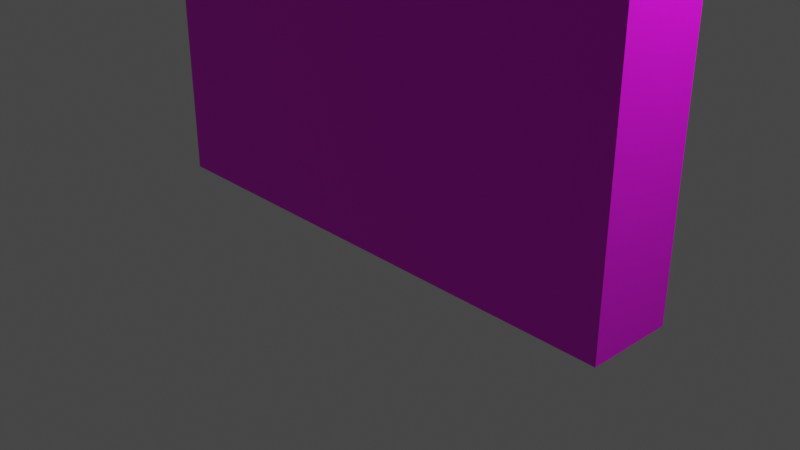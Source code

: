 # Source: door90.blend  (saved by Blender 2.82.7; exported with 4.5.12 LTS)
import bpy
from mathutils import Matrix  # noqa: F401  (used for matrix-valued properties, if any)

bpy.ops.wm.read_factory_settings(use_empty=True)
scene = bpy.context.scene
scene.name = 'Scene'

# ---- collections
col_collection = bpy.data.collections.new('Collection'); scene.collection.children.link(col_collection)

# ---- images (referenced by path relative to the original .blend; pixels are not part of the script)
import os
ASSET_DIR = os.environ.get("B2B_ASSET_DIR", "")  # directory of the original .blend (textures are referenced by path, not embedded)
HERE = os.path.dirname(os.path.abspath(__file__))  # packed textures are extracted next to this script under _unpacked/

def load_image(name, relpath, width, height, colorspace="sRGB"):
    """Load a texture the original file referenced (path relative to the .blend, or extracted next to this script)."""
    p = next((c for c in (os.path.join(HERE, relpath), os.path.join(ASSET_DIR, relpath)) if relpath and os.path.exists(c)), "")
    if p:
        img = bpy.data.images.load(p, check_existing=True)
        img.name = name
    else:  # same state as the original file: an image datablock whose file is absent (Cycles renders it pink)
        img = bpy.data.images.new(name, width, height)
        img.source = "FILE"
        img.filepath = "//" + (relpath or name)
    img.colorspace_settings.name = colorspace
    return img
img_default_obj_base_color = load_image('Default OBJ Base Color', 'MainTexture.png', 1024, 1024, 'sRGB')

# ---- materials (node trees are filled in below, after node groups)
mat_default_obj = bpy.data.materials.new('Default OBJ')
mat_default_obj.use_transparent_shadow = False

# ---- material node trees
mat_default_obj.use_nodes = True; mat_default_obj.node_tree.nodes.clear()
_N = mat_default_obj.node_tree.nodes; _L = mat_default_obj.node_tree.links
n0 = _N.new('ShaderNodeOutputMaterial'); n0.name = 'Material Output'; n0.location = (300, 300)
n1 = _N.new('ShaderNodeBsdfPrincipled'); n1.name = 'Principled BSDF'; n1.location = (10, 300)
n1.distribution = 'GGX'
n1.subsurface_method = 'BURLEY'
n1.inputs[3].default_value = 1.45
n1.inputs[27].default_value = (0.0, 0.0, 0.0, 1.0)
n1.inputs[28].default_value = 1.0
n2 = _N.new('ShaderNodeTexImage'); n2.name = 'Image Texture'; n2.location = (-280, 280)
n2.image = img_default_obj_base_color
_L.new(n1.outputs[0], n0.inputs[0])
_L.new(n2.outputs[0], n1.inputs[0])
n0.is_active_output = True

# ---- world
world_world = bpy.data.worlds.new('World'); scene.world = world_world
world_world.use_nodes = True; world_world.node_tree.nodes.clear()
_N = world_world.node_tree.nodes; _L = world_world.node_tree.links
n0 = _N.new('ShaderNodeOutputWorld'); n0.name = 'World Output'; n0.location = (300, 300)
n1 = _N.new('ShaderNodeBackground'); n1.name = 'Background'; n1.location = (10, 300)
n1.inputs[0].default_value = (0.05088, 0.05088, 0.05088, 1.0)
_L.new(n1.outputs[0], n0.inputs[0])
n0.is_active_output = True
world_world.color = (0.05088, 0.05088, 0.05088)
world_world.use_sun_shadow = False
world_world.sun_shadow_jitter_overblur = 0.0

# ---- cameras
cam_camera = bpy.data.cameras.new('Camera')
cam_camera.clip_end = 100.0
cam_camera.ortho_scale = 7.314

# ---- lights
light_light = bpy.data.lights.new('Light', 'POINT')
light_light.transmission_factor = 0.0
light_light.energy = 1000.0
light_light.shadow_soft_size = 0.1
light_light.shadow_maximum_resolution = 0.006
light_light.use_absolute_resolution = True

# ---- meshes
me_cube = bpy.data.meshes.new('Cube')
me_cube.from_pydata([(-0.4784, 6.815, -2.152), (-0.4784, 5.94, -2.869), (-0.4784, 5.94, -2.152), (0.4784, 6.815, -2.869), (0.4784, 5.94, -2.869), (0.4784, 6.815, 2.152), (0.4784, 5.94, 2.869), (0.4784, 5.94, 2.152), (-0.4784, 6.815, 2.869), (-0.4784, 5.94, 2.869), (0.4784, -0.1853, 2.152), (0.4784, -0.1853, 2.869), (-0.4784, -0.1853, 2.869), (-0.4784, 6.815, 2.152), (0.4784, 6.815, 2.869), (-0.4784, 3.315, -2.152), (-0.4784, 2.44, -2.869), (-0.4784, 2.44, -2.152), (-0.4784, 3.315, 0.7172), (-0.4784, 2.44, 0.0), (-0.4784, 2.44, 0.7172), (-0.4784, 6.815, 0.7172), (-0.4784, 5.94, 0.0), (-0.4784, 5.94, 0.7172), (-0.4784, 5.065, 0.7172), (-0.4784, 4.19, 0.0), (-0.4784, 4.19, 0.7172), (-0.4784, 5.065, 2.152), (-0.4784, 4.19, 1.434), (-0.4784, 4.19, 2.152), (-0.4784, 5.94, 1.434), (-0.4784, 5.94, 2.152), (-0.4784, 1.565, 0.7172), (-0.4784, 0.6897, 0.0), (-0.4784, 0.6897, 0.7172), (-0.4784, 1.565, 2.152), (-0.4784, 0.6897, 1.434), (-0.4784, 0.6897, 2.152), (-0.4784, 3.315, 2.152), (-0.4784, 2.44, 1.434), (-0.4784, 2.44, 2.152), (-0.4784, 1.565, -2.152), (-0.4784, 0.6897, -2.869), (-0.4784, 0.6897, -2.152), (-0.4784, 1.565, -0.7172), (-0.4784, 0.6897, -1.434), (-0.4784, 0.6897, -0.7172), (-0.4784, 3.315, -0.7172), (-0.4784, 2.44, -1.434), (-0.4784, 2.44, -0.7172), (-0.4784, 5.065, -2.152), (-0.4784, 4.19, -2.869), (-0.4784, 4.19, -2.152), (-0.4784, 5.065, -0.7172), (-0.4784, 4.19, -1.434), (-0.4784, 4.19, -0.7172), (-0.4784, 6.815, -0.7172), (-0.4784, 5.94, -1.434), (-0.4784, 5.94, -0.7172), (-0.4784, 5.065, -1.434), (-0.4784, 5.065, 0.0), (-0.4784, 6.815, 0.0), (-0.4784, 3.315, -1.434), (-0.4784, 3.315, 0.0), (-0.4784, 3.315, -2.869), (-0.4784, 1.565, -1.434), (-0.4784, 1.565, 0.0), (-0.4784, -0.1853, -1.434), (-0.4784, -0.1853, -0.7172), (-0.4784, -0.1853, 0.0), (-0.4784, -0.1853, -2.869), (-0.4784, -0.1853, -2.152), (-0.4784, 1.565, 1.434), (-0.4784, 2.44, 2.869), (-0.4784, 1.565, 2.869), (-0.4784, 3.315, 2.869), (-0.4784, -0.1853, 1.434), (-0.4784, -0.1853, 2.152), (-0.4784, 0.6897, 2.869), (-0.4784, -0.1853, 0.7172), (-0.4784, 5.065, 1.434), (-0.4784, 5.065, 2.869), (-0.4784, 3.315, 1.434), (-0.4784, 4.19, 2.869), (-0.4784, 6.815, 1.434), (-0.4784, 1.565, -2.869), (-0.4784, 5.065, -2.869), (-0.4784, 6.815, -1.434), (0.4784, 3.315, 2.152), (0.4784, 2.44, 2.869), (0.4784, 2.44, 2.152), (0.4784, 3.315, -0.7172), (0.4784, 2.44, 0.0), (0.4784, 2.44, -0.7172), (0.4784, 6.815, -0.7172), (0.4784, 5.94, 0.0), (0.4784, 5.94, -0.7172), (0.4784, 5.065, -0.7172), (0.4784, 4.19, 0.0), (0.4784, 4.19, -0.7172), (0.4784, 5.065, -2.152), (0.4784, 4.19, -1.434), (0.4784, 4.19, -2.152), (0.4784, 6.815, -2.152), (0.4784, 5.94, -1.434), (0.4784, 5.94, -2.152), (0.4784, 1.565, -0.7172), (0.4784, 0.6897, 0.0), (0.4784, 0.6897, -0.7172), (0.4784, 1.565, -2.152), (0.4784, 0.6897, -1.434), (0.4784, 0.6897, -2.152), (0.4784, 3.315, -2.152), (0.4784, 2.44, -1.434), (0.4784, 2.44, -2.152), (0.4784, 1.565, 2.152), (0.4784, 0.6897, 2.869), (0.4784, 0.6897, 2.152), (0.4784, 1.565, 0.7172), (0.4784, 0.6897, 1.434), (0.4784, 0.6897, 0.7172), (0.4784, 3.315, 0.7172), (0.4784, 2.44, 1.434), (0.4784, 2.44, 0.7172), (0.4784, 5.065, 2.152), (0.4784, 4.19, 2.869), (0.4784, 4.19, 2.152), (0.4784, 5.065, 0.7172), (0.4784, 4.19, 1.434), (0.4784, 4.19, 0.7172), (0.4784, 6.815, 0.7172), (0.4784, 5.94, 1.434), (0.4784, 5.94, 0.7172), (0.4784, 5.065, 1.434), (0.4784, 5.065, 0.0), (0.4784, 6.815, 0.0), (0.4784, 3.315, 1.434), (0.4784, 3.315, 0.0), (0.4784, 3.315, 2.869), (0.4784, 1.565, 1.434), (0.4784, 1.565, 0.0), (0.4784, -0.1853, 1.434), (0.4784, -0.1853, 0.7172), (0.4784, -0.1853, 0.0), (0.4784, 1.565, -1.434), (0.4784, 2.44, -2.869), (0.4784, 1.565, -2.869), (0.4784, 3.315, -2.869), (0.4784, -0.1853, -1.434), (0.4784, -0.1853, -2.152), (0.4784, 0.6897, -2.869), (0.4784, -0.1853, -2.869), (0.4784, -0.1853, -0.7172), (0.4784, 5.065, -1.434), (0.4784, 5.065, -2.869), (0.4784, 3.315, -1.434), (0.4784, 4.19, -2.869), (0.4784, 6.815, -1.434), (0.4784, 1.565, 2.869), (0.4784, 5.065, 2.869), (0.4784, 6.815, 1.434), (-0.4784, 6.815, -2.869)], [], [(0, 1, 2), (1, 3, 4), (5, 6, 7), (6, 8, 9), (10, 11, 12), (13, 8, 14), (15, 16, 17), (18, 19, 20), (21, 22, 23), (24, 25, 26), (27, 28, 29), (13, 30, 31), (32, 33, 34), (35, 36, 37), (38, 39, 40), (41, 42, 43), (44, 45, 46), (47, 48, 49), (50, 51, 52), (53, 54, 55), (56, 57, 58), (58, 59, 53), (22, 53, 60), (61, 58, 22), (55, 62, 47), (25, 47, 63), (60, 55, 25), (52, 64, 15), (54, 15, 62), (59, 52, 54), (49, 65, 44), (19, 44, 66), (63, 49, 19), (46, 67, 68), (33, 68, 69), (66, 46, 33), (43, 70, 71), (45, 71, 67), (65, 43, 45), (40, 72, 35), (73, 35, 74), (75, 40, 73), (37, 76, 77), (78, 77, 12), (74, 37, 78), (34, 69, 79), (36, 79, 76), (72, 34, 36), (31, 80, 27), (9, 27, 81), (8, 31, 9), (29, 82, 38), (83, 38, 75), (81, 29, 83), (26, 63, 18), (28, 18, 82), (80, 26, 28), (23, 60, 24), (30, 24, 80), (84, 23, 30), (20, 66, 32), (39, 32, 72), (82, 20, 39), (17, 85, 41), (48, 41, 65), (62, 17, 48), (2, 86, 50), (57, 50, 59), (87, 2, 57), (88, 89, 90), (91, 92, 93), (94, 95, 96), (97, 98, 99), (100, 101, 102), (103, 104, 105), (106, 107, 108), (109, 110, 111), (112, 113, 114), (115, 116, 117), (118, 119, 120), (121, 122, 123), (124, 125, 126), (127, 128, 129), (130, 131, 132), (132, 133, 127), (95, 127, 134), (135, 132, 95), (129, 136, 121), (98, 121, 137), (134, 129, 98), (126, 138, 88), (128, 88, 136), (133, 126, 128), (123, 139, 118), (92, 118, 140), (137, 123, 92), (120, 141, 142), (107, 142, 143), (140, 120, 107), (117, 11, 10), (119, 10, 141), (139, 117, 119), (114, 144, 109), (145, 109, 146), (147, 114, 145), (111, 148, 149), (150, 149, 151), (146, 111, 150), (108, 143, 152), (110, 152, 148), (144, 108, 110), (105, 153, 100), (4, 100, 154), (3, 105, 4), (102, 155, 112), (156, 112, 147), (154, 102, 156), (99, 137, 91), (101, 91, 155), (153, 99, 101), (96, 134, 97), (104, 97, 153), (157, 96, 104), (93, 140, 106), (113, 106, 144), (155, 93, 113), (90, 158, 115), (122, 115, 139), (136, 90, 122), (7, 159, 124), (131, 124, 133), (160, 7, 131), (0, 161, 1), (151, 70, 42), (85, 16, 146), (16, 64, 145), (85, 146, 150), (151, 42, 150), (42, 85, 150), (145, 146, 16), (64, 51, 147), (51, 86, 156), (64, 147, 145), (156, 147, 51), (86, 1, 4), (1, 161, 3), (4, 154, 86), (154, 156, 86), (5, 14, 6), (12, 11, 116), (158, 89, 74), (89, 138, 73), (158, 74, 78), (12, 116, 78), (116, 158, 78), (73, 74, 89), (138, 125, 75), (125, 159, 83), (138, 75, 73), (83, 75, 125), (159, 6, 9), (6, 14, 8), (9, 81, 159), (81, 83, 159), (71, 70, 151), (149, 148, 67), (148, 152, 67), (71, 151, 149), (69, 68, 152), (68, 67, 152), (67, 71, 149), (152, 143, 69), (143, 142, 69), (76, 79, 142), (79, 69, 142), (142, 141, 76), (141, 10, 76), (12, 77, 10), (77, 76, 10), (103, 3, 161), (0, 87, 157), (87, 56, 157), (103, 161, 0), (135, 94, 56), (94, 157, 56), (157, 103, 0), (56, 61, 135), (61, 21, 135), (160, 130, 21), (130, 135, 21), (21, 84, 160), (84, 13, 160), (14, 5, 13), (5, 160, 13), (15, 64, 16), (18, 63, 19), (21, 61, 22), (24, 60, 25), (27, 80, 28), (13, 84, 30), (32, 66, 33), (35, 72, 36), (38, 82, 39), (41, 85, 42), (44, 65, 45), (47, 62, 48), (50, 86, 51), (53, 59, 54), (56, 87, 57), (58, 57, 59), (22, 58, 53), (61, 56, 58), (55, 54, 62), (25, 55, 47), (60, 53, 55), (52, 51, 64), (54, 52, 15), (59, 50, 52), (49, 48, 65), (19, 49, 44), (63, 47, 49), (46, 45, 67), (33, 46, 68), (66, 44, 46), (43, 42, 70), (45, 43, 71), (65, 41, 43), (40, 39, 72), (73, 40, 35), (75, 38, 40), (37, 36, 76), (78, 37, 77), (74, 35, 37), (34, 33, 69), (36, 34, 79), (72, 32, 34), (31, 30, 80), (9, 31, 27), (8, 13, 31), (29, 28, 82), (83, 29, 38), (81, 27, 29), (26, 25, 63), (28, 26, 18), (80, 24, 26), (23, 22, 60), (30, 23, 24), (84, 21, 23), (20, 19, 66), (39, 20, 32), (82, 18, 20), (17, 16, 85), (48, 17, 41), (62, 15, 17), (2, 1, 86), (57, 2, 50), (87, 0, 2), (88, 138, 89), (91, 137, 92), (94, 135, 95), (97, 134, 98), (100, 153, 101), (103, 157, 104), (106, 140, 107), (109, 144, 110), (112, 155, 113), (115, 158, 116), (118, 139, 119), (121, 136, 122), (124, 159, 125), (127, 133, 128), (130, 160, 131), (132, 131, 133), (95, 132, 127), (135, 130, 132), (129, 128, 136), (98, 129, 121), (134, 127, 129), (126, 125, 138), (128, 126, 88), (133, 124, 126), (123, 122, 139), (92, 123, 118), (137, 121, 123), (120, 119, 141), (107, 120, 142), (140, 118, 120), (117, 116, 11), (119, 117, 10), (139, 115, 117), (114, 113, 144), (145, 114, 109), (147, 112, 114), (111, 110, 148), (150, 111, 149), (146, 109, 111), (108, 107, 143), (110, 108, 152), (144, 106, 108), (105, 104, 153), (4, 105, 100), (3, 103, 105), (102, 101, 155), (156, 102, 112), (154, 100, 102), (99, 98, 137), (101, 99, 91), (153, 97, 99), (96, 95, 134), (104, 96, 97), (157, 94, 96), (93, 92, 140), (113, 93, 106), (155, 91, 93), (90, 89, 158), (122, 90, 115), (136, 88, 90), (7, 6, 159), (131, 7, 124), (160, 5, 7)])
me_cube.polygons.foreach_set('use_smooth', [True] * 320)
_k = set([(0, 87), (0, 161), (1, 86), (1, 161), (3, 4), (3, 103), (3, 161), (4, 154), (5, 14), (5, 160), (6, 14), (6, 159), (8, 9), (8, 13), (8, 14), (9, 81), (10, 11), (10, 141), (11, 12), (11, 116), (12, 77), (12, 78), (13, 84), (16, 64), (16, 85), (21, 61), (21, 84), (42, 70), (42, 85), (51, 64), (51, 86), (56, 61), (56, 87), (67, 68), (67, 71), (68, 69), (69, 79), (70, 71), (70, 151), (73, 74), (73, 75), (74, 78), (75, 83), (76, 77), (76, 79), (81, 83), (89, 138), (89, 158), (94, 135), (94, 157), (103, 157), (116, 158), (125, 138), (125, 159), (130, 135), (130, 160), (141, 142), (142, 143), (143, 152), (145, 146), (145, 147), (146, 150), (147, 156), (148, 149), (148, 152), (149, 151), (150, 151), (154, 156)])
me_cube.attributes.new('sharp_edge', 'BOOLEAN', 'EDGE').data.foreach_set('value', [ (min(e.vertices), max(e.vertices)) in _k for e in me_cube.edges])
_uv = me_cube.uv_layers.new(name='UVMap')
_uv.uv.foreach_set('vector', [0.6375, 0.5655, 0.6063, 0.5968, 0.6063, 0.5655, 0.5938, 0.25, 0.625, 0.5, 0.5938, 0.5, 0.6522, 0.5663, 0.6209, 0.5975, 0.6209, 0.5663, 0.6397, 0.3385, 0.671, 0.5885, 0.6397, 0.5885, 0.375, 0.7188, 0.375, 0.75, 0.125, 0.75, 0.6933, 0.5767, 0.6933, 0.6079, 0.4433, 0.6079, 0.5125, 0.5655, 0.4813, 0.5968, 0.4813, 0.5655, 0.7082, 0.08505, 0.6944, 0.09891, 0.6944, 0.08505, 0.6375, 0.4405, 0.6063, 0.4718, 0.6063, 0.4405, 0.575, 0.4405, 0.5438, 0.4718, 0.5438, 0.4405, 0.575, 0.378, 0.5438, 0.4093, 0.5438, 0.378, 0.6375, 0.378, 0.6063, 0.4093, 0.6063, 0.378, 0.45, 0.4405, 0.4188, 0.4718, 0.4188, 0.4405, 0.45, 0.378, 0.4188, 0.4093, 0.4188, 0.378, 0.7082, 0.05734, 0.6944, 0.0712, 0.6944, 0.05734, 0.45, 0.5655, 0.4188, 0.5968, 0.4188, 0.5655, 0.45, 0.503, 0.4188, 0.5343, 0.4188, 0.503, 0.5125, 0.503, 0.4813, 0.5343, 0.4813, 0.503, 0.575, 0.5655, 0.5438, 0.5968, 0.5438, 0.5655, 0.575, 0.503, 0.5438, 0.5343, 0.5438, 0.503, 0.6375, 0.503, 0.6063, 0.5343, 0.6063, 0.503, 0.6063, 0.503, 0.575, 0.5343, 0.575, 0.503, 0.6063, 0.4718, 0.575, 0.503, 0.575, 0.4718, 0.6375, 0.4718, 0.6063, 0.503, 0.6063, 0.4718, 0.5438, 0.503, 0.5125, 0.5343, 0.5125, 0.503, 0.5438, 0.4718, 0.5125, 0.503, 0.5125, 0.4718, 0.575, 0.4718, 0.5438, 0.503, 0.5438, 0.4718, 0.5438, 0.5655, 0.5125, 0.5968, 0.5125, 0.5655, 0.5438, 0.5343, 0.5125, 0.5655, 0.5125, 0.5343, 0.575, 0.5343, 0.5438, 0.5655, 0.5438, 0.5343, 0.4813, 0.503, 0.45, 0.5343, 0.45, 0.503, 0.4813, 0.4718, 0.45, 0.503, 0.45, 0.4718, 0.5125, 0.4718, 0.4813, 0.503, 0.4813, 0.4718, 0.4188, 0.503, 0.3875, 0.5343, 0.3875, 0.503, 0.4188, 0.4718, 0.3875, 0.503, 0.3875, 0.4718, 0.45, 0.4718, 0.4188, 0.503, 0.4188, 0.4718, 0.4188, 0.5655, 0.3875, 0.5968, 0.3875, 0.5655, 0.4188, 0.5343, 0.3875, 0.5655, 0.3875, 0.5343, 0.45, 0.5343, 0.4188, 0.5655, 0.4188, 0.5343, 0.6944, 0.05734, 0.6805, 0.0712, 0.6805, 0.05734, 0.4813, 0.3468, 0.45, 0.378, 0.45, 0.3468, 0.5125, 0.3468, 0.4813, 0.378, 0.4813, 0.3468, 0.4188, 0.378, 0.3875, 0.4093, 0.3875, 0.378, 0.4188, 0.3468, 0.3875, 0.378, 0.3875, 0.3468, 0.45, 0.3468, 0.4188, 0.378, 0.4188, 0.3468, 0.4188, 0.4405, 0.3875, 0.4718, 0.3875, 0.4405, 0.4188, 0.4093, 0.3875, 0.4405, 0.3875, 0.4093, 0.45, 0.4093, 0.4188, 0.4405, 0.4188, 0.4093, 0.6063, 0.378, 0.575, 0.4093, 0.575, 0.378, 0.6063, 0.3468, 0.575, 0.378, 0.575, 0.3468, 0.6375, 0.3468, 0.6063, 0.378, 0.6063, 0.3468, 0.5438, 0.378, 0.5125, 0.4093, 0.5125, 0.378, 0.5438, 0.3468, 0.5125, 0.378, 0.5125, 0.3468, 0.575, 0.3468, 0.5438, 0.378, 0.5438, 0.3468, 0.5438, 0.4405, 0.5125, 0.4718, 0.5125, 0.4405, 0.5438, 0.4093, 0.5125, 0.4405, 0.5125, 0.4093, 0.575, 0.4093, 0.5438, 0.4405, 0.5438, 0.4093, 0.6063, 0.4405, 0.575, 0.4718, 0.575, 0.4405, 0.6063, 0.4093, 0.575, 0.4405, 0.575, 0.4093, 0.6375, 0.4093, 0.6063, 0.4405, 0.6063, 0.4093, 0.6944, 0.08505, 0.6805, 0.09891, 0.6805, 0.08505, 0.6944, 0.0712, 0.6805, 0.08505, 0.6805, 0.0712, 0.7082, 0.0712, 0.6944, 0.08505, 0.6944, 0.0712, 0.4813, 0.5655, 0.45, 0.5968, 0.45, 0.5655, 0.4813, 0.5343, 0.45, 0.5655, 0.45, 0.5343, 0.5125, 0.5343, 0.4813, 0.5655, 0.4813, 0.5343, 0.6063, 0.5655, 0.575, 0.5968, 0.575, 0.5655, 0.6063, 0.5343, 0.575, 0.5655, 0.575, 0.5343, 0.6375, 0.5343, 0.6063, 0.5655, 0.6063, 0.5343, 0.5272, 0.5663, 0.4959, 0.5975, 0.4959, 0.5663, 0.5272, 0.4413, 0.4959, 0.4725, 0.4959, 0.4413, 0.6522, 0.4413, 0.6209, 0.4725, 0.6209, 0.4413, 0.5897, 0.4413, 0.5584, 0.4725, 0.5584, 0.4413, 0.5897, 0.3788, 0.5584, 0.41, 0.5584, 0.3788, 0.6522, 0.3788, 0.6209, 0.41, 0.6209, 0.3788, 0.4647, 0.4413, 0.4334, 0.4725, 0.4334, 0.4413, 0.4647, 0.3788, 0.4334, 0.41, 0.4334, 0.3788, 0.7231, 0.08549, 0.7111, 0.09747, 0.7111, 0.08549, 0.4647, 0.5663, 0.4334, 0.5975, 0.4334, 0.5663, 0.4647, 0.5038, 0.4334, 0.535, 0.4334, 0.5038, 0.5272, 0.5038, 0.4959, 0.535, 0.4959, 0.5038, 0.5897, 0.5663, 0.5584, 0.5975, 0.5584, 0.5663, 0.5897, 0.5038, 0.5584, 0.535, 0.5584, 0.5038, 0.6522, 0.5038, 0.6209, 0.535, 0.6209, 0.5038, 0.6209, 0.5038, 0.5897, 0.535, 0.5897, 0.5038, 0.6209, 0.4725, 0.5897, 0.5038, 0.5897, 0.4725, 0.6522, 0.4725, 0.6209, 0.5038, 0.6209, 0.4725, 0.5584, 0.5038, 0.5272, 0.535, 0.5272, 0.5038, 0.5584, 0.4725, 0.5272, 0.5038, 0.5272, 0.4725, 0.5897, 0.4725, 0.5584, 0.5038, 0.5584, 0.4725, 0.5584, 0.5663, 0.5272, 0.5975, 0.5272, 0.5663, 0.5584, 0.535, 0.5272, 0.5663, 0.5272, 0.535, 0.5897, 0.535, 0.5584, 0.5663, 0.5584, 0.535, 0.4959, 0.5038, 0.4647, 0.535, 0.4647, 0.5038, 0.4959, 0.4725, 0.4647, 0.5038, 0.4647, 0.4725, 0.5272, 0.4725, 0.4959, 0.5038, 0.4959, 0.4725, 0.4334, 0.5038, 0.4022, 0.535, 0.4022, 0.5038, 0.4334, 0.4725, 0.4022, 0.5038, 0.4022, 0.4725, 0.4647, 0.4725, 0.4334, 0.5038, 0.4334, 0.4725, 0.4334, 0.5663, 0.4022, 0.5975, 0.4022, 0.5663, 0.4334, 0.535, 0.4022, 0.5663, 0.4022, 0.535, 0.4647, 0.535, 0.4334, 0.5663, 0.4334, 0.535, 0.7111, 0.08549, 0.6991, 0.09747, 0.6991, 0.08549, 0.7111, 0.07351, 0.6991, 0.08549, 0.6991, 0.07351, 0.7231, 0.07351, 0.7111, 0.08549, 0.7111, 0.07351, 0.4334, 0.3788, 0.4022, 0.41, 0.4022, 0.3788, 0.4334, 0.3475, 0.4022, 0.3788, 0.4022, 0.3475, 0.4647, 0.3475, 0.4334, 0.3788, 0.4334, 0.3475, 0.4334, 0.4413, 0.4022, 0.4725, 0.4022, 0.4413, 0.4334, 0.41, 0.4022, 0.4413, 0.4022, 0.41, 0.4647, 0.41, 0.4334, 0.4413, 0.4334, 0.41, 0.6209, 0.3788, 0.5897, 0.41, 0.5897, 0.3788, 0.6209, 0.3475, 0.5897, 0.3788, 0.5897, 0.3475, 0.6522, 0.3475, 0.6209, 0.3788, 0.6209, 0.3475, 0.5584, 0.3788, 0.5272, 0.41, 0.5272, 0.3788, 0.5584, 0.3475, 0.5272, 0.3788, 0.5272, 0.3475, 0.5897, 0.3475, 0.5584, 0.3788, 0.5584, 0.3475, 0.5584, 0.4413, 0.5272, 0.4725, 0.5272, 0.4413, 0.5584, 0.41, 0.5272, 0.4413, 0.5272, 0.41, 0.5897, 0.41, 0.5584, 0.4413, 0.5584, 0.41, 0.6209, 0.4413, 0.5897, 0.4725, 0.5897, 0.4413, 0.6209, 0.41, 0.5897, 0.4413, 0.5897, 0.41, 0.6522, 0.41, 0.6209, 0.4413, 0.6209, 0.41, 0.4959, 0.4413, 0.4647, 0.4725, 0.4647, 0.4413, 0.7111, 0.09747, 0.6991, 0.1095, 0.6991, 0.09747, 0.7231, 0.09747, 0.7111, 0.1095, 0.7111, 0.09747, 0.4959, 0.5663, 0.4647, 0.5975, 0.4647, 0.5663, 0.4959, 0.535, 0.4647, 0.5663, 0.4647, 0.535, 0.5272, 0.535, 0.4959, 0.5663, 0.4959, 0.535, 0.6209, 0.5663, 0.5897, 0.5975, 0.5897, 0.5663, 0.6209, 0.535, 0.5897, 0.5663, 0.5897, 0.535, 0.6522, 0.535, 0.6209, 0.5663, 0.6209, 0.535, 0.6375, 0.5655, 0.6375, 0.5968, 0.6063, 0.5968, 0.375, 0.5, 0.375, 0.25, 0.4062, 0.25, 0.4375, 0.25, 0.4688, 0.25, 0.4375, 0.5, 0.4688, 0.25, 0.5, 0.25, 0.4688, 0.5, 0.4375, 0.25, 0.4375, 0.5, 0.4062, 0.5, 0.375, 0.5, 0.4062, 0.25, 0.4062, 0.5, 0.4062, 0.25, 0.4375, 0.25, 0.4062, 0.5, 0.4688, 0.5, 0.4375, 0.5, 0.4688, 0.25, 0.5, 0.25, 0.5312, 0.25, 0.5, 0.5, 0.5312, 0.25, 0.5625, 0.25, 0.5312, 0.5, 0.5, 0.25, 0.5, 0.5, 0.4688, 0.5, 0.5312, 0.5, 0.5, 0.5, 0.5312, 0.25, 0.5625, 0.25, 0.5938, 0.25, 0.5938, 0.5, 0.5938, 0.25, 0.625, 0.25, 0.625, 0.5, 0.5938, 0.5, 0.5625, 0.5, 0.5625, 0.25, 0.5625, 0.5, 0.5312, 0.5, 0.5625, 0.25, 0.6522, 0.5663, 0.6522, 0.5975, 0.6209, 0.5975, 0.421, 0.5885, 0.421, 0.3385, 0.4522, 0.3385, 0.4835, 0.3385, 0.5147, 0.3385, 0.4835, 0.5885, 0.5147, 0.3385, 0.546, 0.3385, 0.5147, 0.5885, 0.4835, 0.3385, 0.4835, 0.5885, 0.4522, 0.5885, 0.421, 0.5885, 0.4522, 0.3385, 0.4522, 0.5885, 0.4522, 0.3385, 0.4835, 0.3385, 0.4522, 0.5885, 0.5147, 0.5885, 0.4835, 0.5885, 0.5147, 0.3385, 0.546, 0.3385, 0.5772, 0.3385, 0.546, 0.5885, 0.5772, 0.3385, 0.6085, 0.3385, 0.5772, 0.5885, 0.546, 0.3385, 0.546, 0.5885, 0.5147, 0.5885, 0.5772, 0.5885, 0.546, 0.5885, 0.5772, 0.3385, 0.6085, 0.3385, 0.6397, 0.3385, 0.6397, 0.5885, 0.6397, 0.3385, 0.671, 0.3385, 0.671, 0.5885, 0.6397, 0.5885, 0.6085, 0.5885, 0.6085, 0.3385, 0.6085, 0.5885, 0.5772, 0.5885, 0.6085, 0.3385, 0.125, 0.5312, 0.125, 0.5, 0.375, 0.5, 0.375, 0.5312, 0.375, 0.5625, 0.125, 0.5625, 0.375, 0.5625, 0.375, 0.5938, 0.125, 0.5625, 0.125, 0.5312, 0.375, 0.5, 0.375, 0.5312, 0.125, 0.625, 0.125, 0.5938, 0.375, 0.5938, 0.125, 0.5938, 0.125, 0.5625, 0.375, 0.5938, 0.125, 0.5625, 0.125, 0.5312, 0.375, 0.5312, 0.375, 0.5938, 0.375, 0.625, 0.125, 0.625, 0.375, 0.625, 0.375, 0.6562, 0.125, 0.625, 0.125, 0.6875, 0.125, 0.6562, 0.375, 0.6562, 0.125, 0.6562, 0.125, 0.625, 0.375, 0.6562, 0.375, 0.6562, 0.375, 0.6875, 0.125, 0.6875, 0.375, 0.6875, 0.375, 0.7188, 0.125, 0.6875, 0.125, 0.75, 0.125, 0.7188, 0.375, 0.7188, 0.125, 0.7188, 0.125, 0.6875, 0.375, 0.7188, 0.4433, 0.3892, 0.4433, 0.358, 0.6933, 0.358, 0.6933, 0.3892, 0.6933, 0.4205, 0.4433, 0.4205, 0.6933, 0.4205, 0.6933, 0.4517, 0.4433, 0.4205, 0.4433, 0.3892, 0.6933, 0.358, 0.6933, 0.3892, 0.4433, 0.483, 0.4433, 0.4517, 0.6933, 0.4517, 0.4433, 0.4517, 0.4433, 0.4205, 0.6933, 0.4517, 0.4433, 0.4205, 0.4433, 0.3892, 0.6933, 0.3892, 0.6933, 0.4517, 0.6933, 0.483, 0.4433, 0.483, 0.6933, 0.483, 0.6933, 0.5142, 0.4433, 0.483, 0.4433, 0.5454, 0.4433, 0.5142, 0.6933, 0.5142, 0.4433, 0.5142, 0.4433, 0.483, 0.6933, 0.5142, 0.6933, 0.5142, 0.6933, 0.5454, 0.4433, 0.5454, 0.6933, 0.5454, 0.6933, 0.5767, 0.4433, 0.5454, 0.4433, 0.6079, 0.4433, 0.5767, 0.6933, 0.5767, 0.4433, 0.5767, 0.4433, 0.5454, 0.6933, 0.5767, 0.5125, 0.5655, 0.5125, 0.5968, 0.4813, 0.5968, 0.7082, 0.08505, 0.7082, 0.09891, 0.6944, 0.09891, 0.6375, 0.4405, 0.6375, 0.4718, 0.6063, 0.4718, 0.575, 0.4405, 0.575, 0.4718, 0.5438, 0.4718, 0.575, 0.378, 0.575, 0.4093, 0.5438, 0.4093, 0.6375, 0.378, 0.6375, 0.4093, 0.6063, 0.4093, 0.45, 0.4405, 0.45, 0.4718, 0.4188, 0.4718, 0.45, 0.378, 0.45, 0.4093, 0.4188, 0.4093, 0.7082, 0.05734, 0.7082, 0.0712, 0.6944, 0.0712, 0.45, 0.5655, 0.45, 0.5968, 0.4188, 0.5968, 0.45, 0.503, 0.45, 0.5343, 0.4188, 0.5343, 0.5125, 0.503, 0.5125, 0.5343, 0.4813, 0.5343, 0.575, 0.5655, 0.575, 0.5968, 0.5438, 0.5968, 0.575, 0.503, 0.575, 0.5343, 0.5438, 0.5343, 0.6375, 0.503, 0.6375, 0.5343, 0.6063, 0.5343, 0.6063, 0.503, 0.6063, 0.5343, 0.575, 0.5343, 0.6063, 0.4718, 0.6063, 0.503, 0.575, 0.503, 0.6375, 0.4718, 0.6375, 0.503, 0.6063, 0.503, 0.5438, 0.503, 0.5438, 0.5343, 0.5125, 0.5343, 0.5438, 0.4718, 0.5438, 0.503, 0.5125, 0.503, 0.575, 0.4718, 0.575, 0.503, 0.5438, 0.503, 0.5438, 0.5655, 0.5438, 0.5968, 0.5125, 0.5968, 0.5438, 0.5343, 0.5438, 0.5655, 0.5125, 0.5655, 0.575, 0.5343, 0.575, 0.5655, 0.5438, 0.5655, 0.4813, 0.503, 0.4813, 0.5343, 0.45, 0.5343, 0.4813, 0.4718, 0.4813, 0.503, 0.45, 0.503, 0.5125, 0.4718, 0.5125, 0.503, 0.4813, 0.503, 0.4188, 0.503, 0.4188, 0.5343, 0.3875, 0.5343, 0.4188, 0.4718, 0.4188, 0.503, 0.3875, 0.503, 0.45, 0.4718, 0.45, 0.503, 0.4188, 0.503, 0.4188, 0.5655, 0.4188, 0.5968, 0.3875, 0.5968, 0.4188, 0.5343, 0.4188, 0.5655, 0.3875, 0.5655, 0.45, 0.5343, 0.45, 0.5655, 0.4188, 0.5655, 0.6944, 0.05734, 0.6944, 0.0712, 0.6805, 0.0712, 0.4813, 0.3468, 0.4813, 0.378, 0.45, 0.378, 0.5125, 0.3468, 0.5125, 0.378, 0.4813, 0.378, 0.4188, 0.378, 0.4188, 0.4093, 0.3875, 0.4093, 0.4188, 0.3468, 0.4188, 0.378, 0.3875, 0.378, 0.45, 0.3468, 0.45, 0.378, 0.4188, 0.378, 0.4188, 0.4405, 0.4188, 0.4718, 0.3875, 0.4718, 0.4188, 0.4093, 0.4188, 0.4405, 0.3875, 0.4405, 0.45, 0.4093, 0.45, 0.4405, 0.4188, 0.4405, 0.6063, 0.378, 0.6063, 0.4093, 0.575, 0.4093, 0.6063, 0.3468, 0.6063, 0.378, 0.575, 0.378, 0.6375, 0.3468, 0.6375, 0.378, 0.6063, 0.378, 0.5438, 0.378, 0.5438, 0.4093, 0.5125, 0.4093, 0.5438, 0.3468, 0.5438, 0.378, 0.5125, 0.378, 0.575, 0.3468, 0.575, 0.378, 0.5438, 0.378, 0.5438, 0.4405, 0.5438, 0.4718, 0.5125, 0.4718, 0.5438, 0.4093, 0.5438, 0.4405, 0.5125, 0.4405, 0.575, 0.4093, 0.575, 0.4405, 0.5438, 0.4405, 0.6063, 0.4405, 0.6063, 0.4718, 0.575, 0.4718, 0.6063, 0.4093, 0.6063, 0.4405, 0.575, 0.4405, 0.6375, 0.4093, 0.6375, 0.4405, 0.6063, 0.4405, 0.6944, 0.08505, 0.6944, 0.09891, 0.6805, 0.09891, 0.6944, 0.0712, 0.6944, 0.08505, 0.6805, 0.08505, 0.7082, 0.0712, 0.7082, 0.08505, 0.6944, 0.08505, 0.4813, 0.5655, 0.4813, 0.5968, 0.45, 0.5968, 0.4813, 0.5343, 0.4813, 0.5655, 0.45, 0.5655, 0.5125, 0.5343, 0.5125, 0.5655, 0.4813, 0.5655, 0.6063, 0.5655, 0.6063, 0.5968, 0.575, 0.5968, 0.6063, 0.5343, 0.6063, 0.5655, 0.575, 0.5655, 0.6375, 0.5343, 0.6375, 0.5655, 0.6063, 0.5655, 0.5272, 0.5663, 0.5272, 0.5975, 0.4959, 0.5975, 0.5272, 0.4413, 0.5272, 0.4725, 0.4959, 0.4725, 0.6522, 0.4413, 0.6522, 0.4725, 0.6209, 0.4725, 0.5897, 0.4413, 0.5897, 0.4725, 0.5584, 0.4725, 0.5897, 0.3788, 0.5897, 0.41, 0.5584, 0.41, 0.6522, 0.3788, 0.6522, 0.41, 0.6209, 0.41, 0.4647, 0.4413, 0.4647, 0.4725, 0.4334, 0.4725, 0.4647, 0.3788, 0.4647, 0.41, 0.4334, 0.41, 0.7231, 0.08549, 0.7231, 0.09747, 0.7111, 0.09747, 0.4647, 0.5663, 0.4647, 0.5975, 0.4334, 0.5975, 0.4647, 0.5038, 0.4647, 0.535, 0.4334, 0.535, 0.5272, 0.5038, 0.5272, 0.535, 0.4959, 0.535, 0.5897, 0.5663, 0.5897, 0.5975, 0.5584, 0.5975, 0.5897, 0.5038, 0.5897, 0.535, 0.5584, 0.535, 0.6522, 0.5038, 0.6522, 0.535, 0.6209, 0.535, 0.6209, 0.5038, 0.6209, 0.535, 0.5897, 0.535, 0.6209, 0.4725, 0.6209, 0.5038, 0.5897, 0.5038, 0.6522, 0.4725, 0.6522, 0.5038, 0.6209, 0.5038, 0.5584, 0.5038, 0.5584, 0.535, 0.5272, 0.535, 0.5584, 0.4725, 0.5584, 0.5038, 0.5272, 0.5038, 0.5897, 0.4725, 0.5897, 0.5038, 0.5584, 0.5038, 0.5584, 0.5663, 0.5584, 0.5975, 0.5272, 0.5975, 0.5584, 0.535, 0.5584, 0.5663, 0.5272, 0.5663, 0.5897, 0.535, 0.5897, 0.5663, 0.5584, 0.5663, 0.4959, 0.5038, 0.4959, 0.535, 0.4647, 0.535, 0.4959, 0.4725, 0.4959, 0.5038, 0.4647, 0.5038, 0.5272, 0.4725, 0.5272, 0.5038, 0.4959, 0.5038, 0.4334, 0.5038, 0.4334, 0.535, 0.4022, 0.535, 0.4334, 0.4725, 0.4334, 0.5038, 0.4022, 0.5038, 0.4647, 0.4725, 0.4647, 0.5038, 0.4334, 0.5038, 0.4334, 0.5663, 0.4334, 0.5975, 0.4022, 0.5975, 0.4334, 0.535, 0.4334, 0.5663, 0.4022, 0.5663, 0.4647, 0.535, 0.4647, 0.5663, 0.4334, 0.5663, 0.7111, 0.08549, 0.7111, 0.09747, 0.6991, 0.09747, 0.7111, 0.07351, 0.7111, 0.08549, 0.6991, 0.08549, 0.7231, 0.07351, 0.7231, 0.08549, 0.7111, 0.08549, 0.4334, 0.3788, 0.4334, 0.41, 0.4022, 0.41, 0.4334, 0.3475, 0.4334, 0.3788, 0.4022, 0.3788, 0.4647, 0.3475, 0.4647, 0.3788, 0.4334, 0.3788, 0.4334, 0.4413, 0.4334, 0.4725, 0.4022, 0.4725, 0.4334, 0.41, 0.4334, 0.4413, 0.4022, 0.4413, 0.4647, 0.41, 0.4647, 0.4413, 0.4334, 0.4413, 0.6209, 0.3788, 0.6209, 0.41, 0.5897, 0.41, 0.6209, 0.3475, 0.6209, 0.3788, 0.5897, 0.3788, 0.6522, 0.3475, 0.6522, 0.3788, 0.6209, 0.3788, 0.5584, 0.3788, 0.5584, 0.41, 0.5272, 0.41, 0.5584, 0.3475, 0.5584, 0.3788, 0.5272, 0.3788, 0.5897, 0.3475, 0.5897, 0.3788, 0.5584, 0.3788, 0.5584, 0.4413, 0.5584, 0.4725, 0.5272, 0.4725, 0.5584, 0.41, 0.5584, 0.4413, 0.5272, 0.4413, 0.5897, 0.41, 0.5897, 0.4413, 0.5584, 0.4413, 0.6209, 0.4413, 0.6209, 0.4725, 0.5897, 0.4725, 0.6209, 0.41, 0.6209, 0.4413, 0.5897, 0.4413, 0.6522, 0.41, 0.6522, 0.4413, 0.6209, 0.4413, 0.4959, 0.4413, 0.4959, 0.4725, 0.4647, 0.4725, 0.7111, 0.09747, 0.7111, 0.1095, 0.6991, 0.1095, 0.7231, 0.09747, 0.7231, 0.1095, 0.7111, 0.1095, 0.4959, 0.5663, 0.4959, 0.5975, 0.4647, 0.5975, 0.4959, 0.535, 0.4959, 0.5663, 0.4647, 0.5663, 0.5272, 0.535, 0.5272, 0.5663, 0.4959, 0.5663, 0.6209, 0.5663, 0.6209, 0.5975, 0.5897, 0.5975, 0.6209, 0.535, 0.6209, 0.5663, 0.5897, 0.5663, 0.6522, 0.535, 0.6522, 0.5663, 0.6209, 0.5663])
me_cube.materials.append(mat_default_obj)
me_cube.use_remesh_fix_poles = True
me_cube.use_remesh_preserve_attributes = False
me_cube.use_mirror_vertex_groups = False
me_cube.update()
me_cube.normals_split_custom_set([tuple(v) for v in zip(*[iter([-1.0, 0.0, 0.0, -1.0, 0.0, 0.0, -1.0, 0.0, 0.0, 0.0, 0.0, -1.0, 0.0, 0.0, -1.0, 0.0, 0.0, -1.0, 1.0, 0.0, 0.0, 1.0, 0.0, 0.0, 1.0, 0.0, 0.0, 0.0, 0.0, 1.0, 0.0, 0.0, 1.0, 0.0, 0.0, 1.0, 0.0, -1.0, 0.0, 0.0, -1.0, 0.0, 0.0, -1.0, 0.0, 0.0, 1.0, 0.0, 0.0, 1.0, 0.0, 0.0, 1.0, 0.0, -1.0, 0.0, 0.0, -1.0, 0.0, 0.0, -1.0, 0.0, 0.0, -1.0, 0.0, 0.0, -1.0, 0.0, 0.0, -1.0, 0.0, 0.0, -1.0, 0.0, 0.0, -1.0, 0.0, 0.0, -1.0, 0.0, 0.0, -1.0, 0.0, 0.0, -1.0, 0.0, 0.0, -1.0, 0.0, 0.0, -1.0, 0.0, 0.0, -1.0, 0.0, 0.0, -1.0, 0.0, 0.0, -1.0, 0.0, 0.0, -1.0, 0.0, 0.0, -1.0, 0.0, 0.0, -1.0, 0.0, 0.0, -1.0, 0.0, 0.0, -1.0, 0.0, 0.0, -1.0, 0.0, 0.0, -1.0, 0.0, 0.0, -1.0, 0.0, 0.0, -1.0, 0.0, 0.0, -1.0, 0.0, 0.0, -1.0, 0.0, 0.0, -1.0, 0.0, 0.0, -1.0, 0.0, 0.0, -1.0, 0.0, 0.0, -1.0, 0.0, 0.0, -1.0, 0.0, 0.0, -1.0, 0.0, 0.0, -1.0, 0.0, 0.0, -1.0, 0.0, 0.0, -1.0, 0.0, 0.0, -1.0, 0.0, 0.0, -1.0, 0.0, 0.0, -1.0, 0.0, 0.0, -1.0, 0.0, 0.0, -1.0, 0.0, 0.0, -1.0, 0.0, 0.0, -1.0, 0.0, 0.0, -1.0, 0.0, 0.0, -1.0, 0.0, 0.0, -1.0, 0.0, 0.0, -1.0, 0.0, 0.0, -1.0, 0.0, 0.0, -1.0, 0.0, 0.0, -1.0, 0.0, 0.0, -1.0, 0.0, 0.0, -1.0, 0.0, 0.0, -1.0, 0.0, 0.0, -1.0, 0.0, 0.0, -1.0, 0.0, 0.0, -1.0, 0.0, 0.0, -1.0, 0.0, 0.0, -1.0, 0.0, 0.0, -1.0, 0.0, 0.0, -1.0, 0.0, 0.0, -1.0, 0.0, 0.0, -1.0, 0.0, 0.0, -1.0, 0.0, 0.0, -1.0, 0.0, 0.0, -1.0, 0.0, 0.0, -1.0, 0.0, 0.0, -1.0, 0.0, 0.0, -1.0, 0.0, 0.0, -1.0, 0.0, 0.0, -1.0, 0.0, 0.0, -1.0, 0.0, 0.0, -1.0, 0.0, 0.0, -1.0, 0.0, 0.0, -1.0, 0.0, 0.0, -1.0, 0.0, 0.0, -1.0, 0.0, 0.0, -1.0, 0.0, 0.0, -1.0, 0.0, 0.0, -1.0, 0.0, 0.0, -1.0, 0.0, 0.0, -1.0, 0.0, 0.0, -1.0, 0.0, 0.0, -1.0, 0.0, 0.0, -1.0, 0.0, 0.0, -1.0, 0.0, 0.0, -1.0, 0.0, 0.0, -1.0, 0.0, 0.0, -1.0, 0.0, 0.0, -1.0, 0.0, 0.0, -1.0, 0.0, 0.0, -1.0, 0.0, 0.0, -1.0, 0.0, 0.0, -1.0, 0.0, 0.0, -1.0, 0.0, 0.0, -1.0, 0.0, 0.0, -1.0, 0.0, 0.0, -1.0, 0.0, 0.0, -1.0, 0.0, 0.0, -1.0, 0.0, 0.0, -1.0, 0.0, 0.0, -1.0, 0.0, 0.0, -1.0, 0.0, 0.0, -1.0, 0.0, 0.0, -1.0, 0.0, 0.0, -1.0, 0.0, 0.0, -1.0, 0.0, 0.0, -1.0, 0.0, 0.0, -1.0, 0.0, 0.0, -1.0, 0.0, 0.0, -1.0, 0.0, 0.0, -1.0, 0.0, 0.0, -1.0, 0.0, 0.0, -1.0, 0.0, 0.0, -1.0, 0.0, 0.0, -1.0, 0.0, 0.0, -1.0, 0.0, 0.0, -1.0, 0.0, 0.0, -1.0, 0.0, 0.0, -1.0, 0.0, 0.0, -1.0, 0.0, 0.0, -1.0, 0.0, 0.0, -1.0, 0.0, 0.0, -1.0, 0.0, 0.0, -1.0, 0.0, 0.0, -1.0, 0.0, 0.0, -1.0, 0.0, 0.0, -1.0, 0.0, 0.0, -1.0, 0.0, 0.0, -1.0, 0.0, 0.0, -1.0, 0.0, 0.0, -1.0, 0.0, 0.0, -1.0, 0.0, 0.0, -1.0, 0.0, 0.0, -1.0, 0.0, 0.0, -1.0, 0.0, 0.0, -1.0, 0.0, 0.0, -1.0, 0.0, 0.0, -1.0, 0.0, 0.0, -1.0, 0.0, 0.0, -1.0, 0.0, 0.0, -1.0, 0.0, 0.0, -1.0, 0.0, 0.0, -1.0, 0.0, 0.0, -1.0, 0.0, 0.0, -1.0, 0.0, 0.0, -1.0, 0.0, 0.0, -1.0, 0.0, 0.0, -1.0, 0.0, 0.0, -1.0, 0.0, 0.0, -1.0, 0.0, 0.0, -1.0, 0.0, 0.0, -1.0, 0.0, 0.0, -1.0, 0.0, 0.0, -1.0, 0.0, 0.0, -1.0, 0.0, 0.0, -1.0, 0.0, 0.0, -1.0, 0.0, 0.0, -1.0, 0.0, 0.0, -1.0, 0.0, 0.0, -1.0, 0.0, 0.0, -1.0, 0.0, 0.0, -1.0, 0.0, 0.0, -1.0, 0.0, 0.0, -1.0, 0.0, 0.0, -1.0, 0.0, 0.0, -1.0, 0.0, 0.0, -1.0, 0.0, 0.0, -1.0, 0.0, 0.0, -1.0, 0.0, 0.0, -1.0, 0.0, 0.0, -1.0, 0.0, 0.0, -1.0, 0.0, 0.0, -1.0, 0.0, 0.0, -1.0, 0.0, 0.0, -1.0, 0.0, 0.0, -1.0, 0.0, 0.0, -1.0, 0.0, 0.0, -1.0, 0.0, 0.0, -1.0, 0.0, 0.0, -1.0, 0.0, 0.0, -1.0, 0.0, 0.0, -1.0, 0.0, 0.0, -1.0, 0.0, 0.0, -1.0, 0.0, 0.0, -1.0, 0.0, 0.0, -1.0, 0.0, 0.0, -1.0, 0.0, 0.0, -1.0, 0.0, 0.0, -1.0, 0.0, 0.0, 1.0, 0.0, 0.0, 1.0, 0.0, 0.0, 1.0, 0.0, 0.0, 1.0, 0.0, 0.0, 1.0, 0.0, 0.0, 1.0, 0.0, 0.0, 1.0, 0.0, 0.0, 1.0, 0.0, 0.0, 1.0, 0.0, 0.0, 1.0, 0.0, 0.0, 1.0, 0.0, 0.0, 1.0, 0.0, 0.0, 1.0, 0.0, 0.0, 1.0, 0.0, 0.0, 1.0, 0.0, 0.0, 1.0, 0.0, 0.0, 1.0, 0.0, 0.0, 1.0, 0.0, 0.0, 1.0, 0.0, 0.0, 1.0, 0.0, 0.0, 1.0, 0.0, 0.0, 1.0, 0.0, 0.0, 1.0, 0.0, 0.0, 1.0, 0.0, 0.0, 1.0, 0.0, 0.0, 1.0, 0.0, 0.0, 1.0, 0.0, 0.0, 1.0, 0.0, 0.0, 1.0, 0.0, 0.0, 1.0, 0.0, 0.0, 1.0, 0.0, 0.0, 1.0, 0.0, 0.0, 1.0, 0.0, 0.0, 1.0, 0.0, 0.0, 1.0, 0.0, 0.0, 1.0, 0.0, 0.0, 1.0, 0.0, 0.0, 1.0, 0.0, 0.0, 1.0, 0.0, 0.0, 1.0, 0.0, 0.0, 1.0, 0.0, 0.0, 1.0, 0.0, 0.0, 1.0, 0.0, 0.0, 1.0, 0.0, 0.0, 1.0, 0.0, 0.0, 1.0, 0.0, 0.0, 1.0, 0.0, 0.0, 1.0, 0.0, 0.0, 1.0, 0.0, 0.0, 1.0, 0.0, 0.0, 1.0, 0.0, 0.0, 1.0, 0.0, 0.0, 1.0, 0.0, 0.0, 1.0, 0.0, 0.0, 1.0, 0.0, 0.0, 1.0, 0.0, 0.0, 1.0, 0.0, 0.0, 1.0, 0.0, 0.0, 1.0, 0.0, 0.0, 1.0, 0.0, 0.0, 1.0, 0.0, 0.0, 1.0, 0.0, 0.0, 1.0, 0.0, 0.0, 1.0, 0.0, 0.0, 1.0, 0.0, 0.0, 1.0, 0.0, 0.0, 1.0, 0.0, 0.0, 1.0, 0.0, 0.0, 1.0, 0.0, 0.0, 1.0, 0.0, 0.0, 1.0, 0.0, 0.0, 1.0, 0.0, 0.0, 1.0, 0.0, 0.0, 1.0, 0.0, 0.0, 1.0, 0.0, 0.0, 1.0, 0.0, 0.0, 1.0, 0.0, 0.0, 1.0, 0.0, 0.0, 1.0, 0.0, 0.0, 1.0, 0.0, 0.0, 1.0, 0.0, 0.0, 1.0, 0.0, 0.0, 1.0, 0.0, 0.0, 1.0, 0.0, 0.0, 1.0, 0.0, 0.0, 1.0, 0.0, 0.0, 1.0, 0.0, 0.0, 1.0, 0.0, 0.0, 1.0, 0.0, 0.0, 1.0, 0.0, 0.0, 1.0, 0.0, 0.0, 1.0, 0.0, 0.0, 1.0, 0.0, 0.0, 1.0, 0.0, 0.0, 1.0, 0.0, 0.0, 1.0, 0.0, 0.0, 1.0, 0.0, 0.0, 1.0, 0.0, 0.0, 1.0, 0.0, 0.0, 1.0, 0.0, 0.0, 1.0, 0.0, 0.0, 1.0, 0.0, 0.0, 1.0, 0.0, 0.0, 1.0, 0.0, 0.0, 1.0, 0.0, 0.0, 1.0, 0.0, 0.0, 1.0, 0.0, 0.0, 1.0, 0.0, 0.0, 1.0, 0.0, 0.0, 1.0, 0.0, 0.0, 1.0, 0.0, 0.0, 1.0, 0.0, 0.0, 1.0, 0.0, 0.0, 1.0, 0.0, 0.0, 1.0, 0.0, 0.0, 1.0, 0.0, 0.0, 1.0, 0.0, 0.0, 1.0, 0.0, 0.0, 1.0, 0.0, 0.0, 1.0, 0.0, 0.0, 1.0, 0.0, 0.0, 1.0, 0.0, 0.0, 1.0, 0.0, 0.0, 1.0, 0.0, 0.0, 1.0, 0.0, 0.0, 1.0, 0.0, 0.0, 1.0, 0.0, 0.0, 1.0, 0.0, 0.0, 1.0, 0.0, 0.0, 1.0, 0.0, 0.0, 1.0, 0.0, 0.0, 1.0, 0.0, 0.0, 1.0, 0.0, 0.0, 1.0, 0.0, 0.0, 1.0, 0.0, 0.0, 1.0, 0.0, 0.0, 1.0, 0.0, 0.0, 1.0, 0.0, 0.0, 1.0, 0.0, 0.0, 1.0, 0.0, 0.0, 1.0, 0.0, 0.0, 1.0, 0.0, 0.0, 1.0, 0.0, 0.0, 1.0, 0.0, 0.0, 1.0, 0.0, 0.0, 1.0, 0.0, 0.0, 1.0, 0.0, 0.0, 1.0, 0.0, 0.0, 1.0, 0.0, 0.0, 1.0, 0.0, 0.0, 1.0, 0.0, 0.0, 1.0, 0.0, 0.0, 1.0, 0.0, 0.0, 1.0, 0.0, 0.0, 1.0, 0.0, 0.0, 1.0, 0.0, 0.0, 1.0, 0.0, 0.0, 1.0, 0.0, 0.0, 1.0, 0.0, 0.0, 1.0, 0.0, 0.0, 1.0, 0.0, 0.0, 1.0, 0.0, 0.0, 1.0, 0.0, 0.0, 1.0, 0.0, 0.0, 1.0, 0.0, 0.0, 1.0, 0.0, 0.0, 1.0, 0.0, 0.0, 1.0, 0.0, 0.0, 1.0, 0.0, 0.0, 1.0, 0.0, 0.0, 1.0, 0.0, 0.0, 1.0, 0.0, 0.0, 1.0, 0.0, 0.0, 1.0, 0.0, 0.0, 1.0, 0.0, 0.0, 1.0, 0.0, 0.0, 1.0, 0.0, 0.0, 1.0, 0.0, 0.0, 1.0, 0.0, 0.0, 1.0, 0.0, 0.0, 1.0, 0.0, 0.0, 1.0, 0.0, 0.0, 1.0, 0.0, 0.0, 1.0, 0.0, 0.0, 1.0, 0.0, 0.0, 1.0, 0.0, 0.0, 1.0, 0.0, 0.0, 1.0, 0.0, 0.0, 1.0, 0.0, 0.0, -1.0, 0.0, 0.0, -1.0, 0.0, 0.0, -1.0, 0.0, 0.0, 0.0, 0.0, -1.0, 0.0, 0.0, -1.0, 0.0, 0.0, -1.0, 0.0, 0.0, -1.0, 0.0, 0.0, -1.0, 0.0, 0.0, -1.0, 0.0, 0.0, -1.0, 0.0, 0.0, -1.0, 0.0, 0.0, -1.0, 0.0, 0.0, -1.0, 0.0, 0.0, -1.0, 0.0, 0.0, -1.0, 0.0, 0.0, -1.0, 0.0, 0.0, -1.0, 0.0, 0.0, -1.0, 0.0, 0.0, -1.0, 0.0, 0.0, -1.0, 0.0, 0.0, -1.0, 0.0, 0.0, -1.0, 0.0, 0.0, -1.0, 0.0, 0.0, -1.0, 0.0, 0.0, -1.0, 0.0, 0.0, -1.0, 0.0, 0.0, -1.0, 0.0, 0.0, -1.0, 0.0, 0.0, -1.0, 0.0, 0.0, -1.0, 0.0, 0.0, -1.0, 0.0, 0.0, -1.0, 0.0, 0.0, -1.0, 0.0, 0.0, -1.0, 0.0, 0.0, -1.0, 0.0, 0.0, -1.0, 0.0, 0.0, -1.0, 0.0, 0.0, -1.0, 0.0, 0.0, -1.0, 0.0, 0.0, -1.0, 0.0, 0.0, -1.0, 0.0, 0.0, -1.0, 0.0, 0.0, -1.0, 0.0, 0.0, -1.0, 0.0, 0.0, -1.0, 0.0, 0.0, -1.0, 0.0, 0.0, -1.0, 0.0, 0.0, -1.0, 1.0, 0.0, 0.0, 1.0, 0.0, 0.0, 1.0, 0.0, 0.0, 0.0, 0.0, 1.0, 0.0, 0.0, 1.0, 0.0, 0.0, 1.0, 0.0, 0.0, 1.0, 0.0, 0.0, 1.0, 0.0, 0.0, 1.0, 0.0, 0.0, 1.0, 0.0, 0.0, 1.0, 0.0, 0.0, 1.0, 0.0, 0.0, 1.0, 0.0, 0.0, 1.0, 0.0, 0.0, 1.0, 0.0, 0.0, 1.0, 0.0, 0.0, 1.0, 0.0, 0.0, 1.0, 0.0, 0.0, 1.0, 0.0, 0.0, 1.0, 0.0, 0.0, 1.0, 0.0, 0.0, 1.0, 0.0, 0.0, 1.0, 0.0, 0.0, 1.0, 0.0, 0.0, 1.0, 0.0, 0.0, 1.0, 0.0, 0.0, 1.0, 0.0, 0.0, 1.0, 0.0, 0.0, 1.0, 0.0, 0.0, 1.0, 0.0, 0.0, 1.0, 0.0, 0.0, 1.0, 0.0, 0.0, 1.0, 0.0, 0.0, 1.0, 0.0, 0.0, 1.0, 0.0, 0.0, 1.0, 0.0, 0.0, 1.0, 0.0, 0.0, 1.0, 0.0, 0.0, 1.0, 0.0, 0.0, 1.0, 0.0, 0.0, 1.0, 0.0, 0.0, 1.0, 0.0, 0.0, 1.0, 0.0, 0.0, 1.0, 0.0, 0.0, 1.0, 0.0, 0.0, 1.0, 0.0, 0.0, 1.0, 0.0, 0.0, 1.0, 0.0, -1.0, 0.0, 0.0, -1.0, 0.0, 0.0, -1.0, 0.0, 0.0, -1.0, 0.0, 0.0, -1.0, 0.0, 0.0, -1.0, 0.0, 0.0, -1.0, 0.0, 0.0, -1.0, 0.0, 0.0, -1.0, 0.0, 0.0, -1.0, 0.0, 0.0, -1.0, 0.0, 0.0, -1.0, 0.0, 0.0, -1.0, 0.0, 0.0, -1.0, 0.0, 0.0, -1.0, 0.0, 0.0, -1.0, 0.0, 0.0, -1.0, 0.0, 0.0, -1.0, 0.0, 0.0, -1.0, 0.0, 0.0, -1.0, 0.0, 0.0, -1.0, 0.0, 0.0, -1.0, 0.0, 0.0, -1.0, 0.0, 0.0, -1.0, 0.0, 0.0, -1.0, 0.0, 0.0, -1.0, 0.0, 0.0, -1.0, 0.0, 0.0, -1.0, 0.0, 0.0, -1.0, 0.0, 0.0, -1.0, 0.0, 0.0, -1.0, 0.0, 0.0, -1.0, 0.0, 0.0, -1.0, 0.0, 0.0, -1.0, 0.0, 0.0, -1.0, 0.0, 0.0, -1.0, 0.0, 0.0, -1.0, 0.0, 0.0, -1.0, 0.0, 0.0, -1.0, 0.0, 0.0, -1.0, 0.0, 0.0, -1.0, 0.0, 0.0, -1.0, 0.0, 0.0, -1.0, 0.0, 0.0, -1.0, 0.0, 0.0, -1.0, 0.0, 0.0, 1.0, 0.0, 0.0, 1.0, 0.0, 0.0, 1.0, 0.0, 0.0, 1.0, 0.0, 0.0, 1.0, 0.0, 0.0, 1.0, 0.0, 0.0, 1.0, 0.0, 0.0, 1.0, 0.0, 0.0, 1.0, 0.0, 0.0, 1.0, 0.0, 0.0, 1.0, 0.0, 0.0, 1.0, 0.0, 0.0, 1.0, 0.0, 0.0, 1.0, 0.0, 0.0, 1.0, 0.0, 0.0, 1.0, 0.0, 0.0, 1.0, 0.0, 0.0, 1.0, 0.0, 0.0, 1.0, 0.0, 0.0, 1.0, 0.0, 0.0, 1.0, 0.0, 0.0, 1.0, 0.0, 0.0, 1.0, 0.0, 0.0, 1.0, 0.0, 0.0, 1.0, 0.0, 0.0, 1.0, 0.0, 0.0, 1.0, 0.0, 0.0, 1.0, 0.0, 0.0, 1.0, 0.0, 0.0, 1.0, 0.0, 0.0, 1.0, 0.0, 0.0, 1.0, 0.0, 0.0, 1.0, 0.0, 0.0, 1.0, 0.0, 0.0, 1.0, 0.0, 0.0, 1.0, 0.0, 0.0, 1.0, 0.0, 0.0, 1.0, 0.0, 0.0, 1.0, 0.0, 0.0, 1.0, 0.0, 0.0, 1.0, 0.0, 0.0, 1.0, 0.0, 0.0, 1.0, 0.0, 0.0, 1.0, 0.0, 0.0, 1.0, 0.0, -1.0, 0.0, 0.0, -1.0, 0.0, 0.0, -1.0, 0.0, 0.0, -1.0, 0.0, 0.0, -1.0, 0.0, 0.0, -1.0, 0.0, 0.0, -1.0, 0.0, 0.0, -1.0, 0.0, 0.0, -1.0, 0.0, 0.0, -1.0, 0.0, 0.0, -1.0, 0.0, 0.0, -1.0, 0.0, 0.0, -1.0, 0.0, 0.0, -1.0, 0.0, 0.0, -1.0, 0.0, 0.0, -1.0, 0.0, 0.0, -1.0, 0.0, 0.0, -1.0, 0.0, 0.0, -1.0, 0.0, 0.0, -1.0, 0.0, 0.0, -1.0, 0.0, 0.0, -1.0, 0.0, 0.0, -1.0, 0.0, 0.0, -1.0, 0.0, 0.0, -1.0, 0.0, 0.0, -1.0, 0.0, 0.0, -1.0, 0.0, 0.0, -1.0, 0.0, 0.0, -1.0, 0.0, 0.0, -1.0, 0.0, 0.0, -1.0, 0.0, 0.0, -1.0, 0.0, 0.0, -1.0, 0.0, 0.0, -1.0, 0.0, 0.0, -1.0, 0.0, 0.0, -1.0, 0.0, 0.0, -1.0, 0.0, 0.0, -1.0, 0.0, 0.0, -1.0, 0.0, 0.0, -1.0, 0.0, 0.0, -1.0, 0.0, 0.0, -1.0, 0.0, 0.0, -1.0, 0.0, 0.0, -1.0, 0.0, 0.0, -1.0, 0.0, 0.0, -1.0, 0.0, 0.0, -1.0, 0.0, 0.0, -1.0, 0.0, 0.0, -1.0, 0.0, 0.0, -1.0, 0.0, 0.0, -1.0, 0.0, 0.0, -1.0, 0.0, 0.0, -1.0, 0.0, 0.0, -1.0, 0.0, 0.0, -1.0, 0.0, 0.0, -1.0, 0.0, 0.0, -1.0, 0.0, 0.0, -1.0, 0.0, 0.0, -1.0, 0.0, 0.0, -1.0, 0.0, 0.0, -1.0, 0.0, 0.0, -1.0, 0.0, 0.0, -1.0, 0.0, 0.0, -1.0, 0.0, 0.0, -1.0, 0.0, 0.0, -1.0, 0.0, 0.0, -1.0, 0.0, 0.0, -1.0, 0.0, 0.0, -1.0, 0.0, 0.0, -1.0, 0.0, 0.0, -1.0, 0.0, 0.0, -1.0, 0.0, 0.0, -1.0, 0.0, 0.0, -1.0, 0.0, 0.0, -1.0, 0.0, 0.0, -1.0, 0.0, 0.0, -1.0, 0.0, 0.0, -1.0, 0.0, 0.0, -1.0, 0.0, 0.0, -1.0, 0.0, 0.0, -1.0, 0.0, 0.0, -1.0, 0.0, 0.0, -1.0, 0.0, 0.0, -1.0, 0.0, 0.0, -1.0, 0.0, 0.0, -1.0, 0.0, 0.0, -1.0, 0.0, 0.0, -1.0, 0.0, 0.0, -1.0, 0.0, 0.0, -1.0, 0.0, 0.0, -1.0, 0.0, 0.0, -1.0, 0.0, 0.0, -1.0, 0.0, 0.0, -1.0, 0.0, 0.0, -1.0, 0.0, 0.0, -1.0, 0.0, 0.0, -1.0, 0.0, 0.0, -1.0, 0.0, 0.0, -1.0, 0.0, 0.0, -1.0, 0.0, 0.0, -1.0, 0.0, 0.0, -1.0, 0.0, 0.0, -1.0, 0.0, 0.0, -1.0, 0.0, 0.0, -1.0, 0.0, 0.0, -1.0, 0.0, 0.0, -1.0, 0.0, 0.0, -1.0, 0.0, 0.0, -1.0, 0.0, 0.0, -1.0, 0.0, 0.0, -1.0, 0.0, 0.0, -1.0, 0.0, 0.0, -1.0, 0.0, 0.0, -1.0, 0.0, 0.0, -1.0, 0.0, 0.0, -1.0, 0.0, 0.0, -1.0, 0.0, 0.0, -1.0, 0.0, 0.0, -1.0, 0.0, 0.0, -1.0, 0.0, 0.0, -1.0, 0.0, 0.0, -1.0, 0.0, 0.0, -1.0, 0.0, 0.0, -1.0, 0.0, 0.0, -1.0, 0.0, 0.0, -1.0, 0.0, 0.0, -1.0, 0.0, 0.0, -1.0, 0.0, 0.0, -1.0, 0.0, 0.0, -1.0, 0.0, 0.0, -1.0, 0.0, 0.0, -1.0, 0.0, 0.0, -1.0, 0.0, 0.0, -1.0, 0.0, 0.0, -1.0, 0.0, 0.0, -1.0, 0.0, 0.0, -1.0, 0.0, 0.0, -1.0, 0.0, 0.0, -1.0, 0.0, 0.0, -1.0, 0.0, 0.0, -1.0, 0.0, 0.0, -1.0, 0.0, 0.0, -1.0, 0.0, 0.0, -1.0, 0.0, 0.0, -1.0, 0.0, 0.0, -1.0, 0.0, 0.0, -1.0, 0.0, 0.0, -1.0, 0.0, 0.0, -1.0, 0.0, 0.0, -1.0, 0.0, 0.0, -1.0, 0.0, 0.0, -1.0, 0.0, 0.0, -1.0, 0.0, 0.0, -1.0, 0.0, 0.0, -1.0, 0.0, 0.0, -1.0, 0.0, 0.0, -1.0, 0.0, 0.0, -1.0, 0.0, 0.0, -1.0, 0.0, 0.0, -1.0, 0.0, 0.0, -1.0, 0.0, 0.0, -1.0, 0.0, 0.0, -1.0, 0.0, 0.0, -1.0, 0.0, 0.0, -1.0, 0.0, 0.0, -1.0, 0.0, 0.0, -1.0, 0.0, 0.0, -1.0, 0.0, 0.0, -1.0, 0.0, 0.0, -1.0, 0.0, 0.0, -1.0, 0.0, 0.0, -1.0, 0.0, 0.0, -1.0, 0.0, 0.0, -1.0, 0.0, 0.0, -1.0, 0.0, 0.0, -1.0, 0.0, 0.0, -1.0, 0.0, 0.0, -1.0, 0.0, 0.0, -1.0, 0.0, 0.0, -1.0, 0.0, 0.0, -1.0, 0.0, 0.0, -1.0, 0.0, 0.0, -1.0, 0.0, 0.0, -1.0, 0.0, 0.0, -1.0, 0.0, 0.0, -1.0, 0.0, 0.0, -1.0, 0.0, 0.0, -1.0, 0.0, 0.0, -1.0, 0.0, 0.0, 1.0, 0.0, 0.0, 1.0, 0.0, 0.0, 1.0, 0.0, 0.0, 1.0, 0.0, 0.0, 1.0, 0.0, 0.0, 1.0, 0.0, 0.0, 1.0, 0.0, 0.0, 1.0, 0.0, 0.0, 1.0, 0.0, 0.0, 1.0, 0.0, 0.0, 1.0, 0.0, 0.0, 1.0, 0.0, 0.0, 1.0, 0.0, 0.0, 1.0, 0.0, 0.0, 1.0, 0.0, 0.0, 1.0, 0.0, 0.0, 1.0, 0.0, 0.0, 1.0, 0.0, 0.0, 1.0, 0.0, 0.0, 1.0, 0.0, 0.0, 1.0, 0.0, 0.0, 1.0, 0.0, 0.0, 1.0, 0.0, 0.0, 1.0, 0.0, 0.0, 1.0, 0.0, 0.0, 1.0, 0.0, 0.0, 1.0, 0.0, 0.0, 1.0, 0.0, 0.0, 1.0, 0.0, 0.0, 1.0, 0.0, 0.0, 1.0, 0.0, 0.0, 1.0, 0.0, 0.0, 1.0, 0.0, 0.0, 1.0, 0.0, 0.0, 1.0, 0.0, 0.0, 1.0, 0.0, 0.0, 1.0, 0.0, 0.0, 1.0, 0.0, 0.0, 1.0, 0.0, 0.0, 1.0, 0.0, 0.0, 1.0, 0.0, 0.0, 1.0, 0.0, 0.0, 1.0, 0.0, 0.0, 1.0, 0.0, 0.0, 1.0, 0.0, 0.0, 1.0, 0.0, 0.0, 1.0, 0.0, 0.0, 1.0, 0.0, 0.0, 1.0, 0.0, 0.0, 1.0, 0.0, 0.0, 1.0, 0.0, 0.0, 1.0, 0.0, 0.0, 1.0, 0.0, 0.0, 1.0, 0.0, 0.0, 1.0, 0.0, 0.0, 1.0, 0.0, 0.0, 1.0, 0.0, 0.0, 1.0, 0.0, 0.0, 1.0, 0.0, 0.0, 1.0, 0.0, 0.0, 1.0, 0.0, 0.0, 1.0, 0.0, 0.0, 1.0, 0.0, 0.0, 1.0, 0.0, 0.0, 1.0, 0.0, 0.0, 1.0, 0.0, 0.0, 1.0, 0.0, 0.0, 1.0, 0.0, 0.0, 1.0, 0.0, 0.0, 1.0, 0.0, 0.0, 1.0, 0.0, 0.0, 1.0, 0.0, 0.0, 1.0, 0.0, 0.0, 1.0, 0.0, 0.0, 1.0, 0.0, 0.0, 1.0, 0.0, 0.0, 1.0, 0.0, 0.0, 1.0, 0.0, 0.0, 1.0, 0.0, 0.0, 1.0, 0.0, 0.0, 1.0, 0.0, 0.0, 1.0, 0.0, 0.0, 1.0, 0.0, 0.0, 1.0, 0.0, 0.0, 1.0, 0.0, 0.0, 1.0, 0.0, 0.0, 1.0, 0.0, 0.0, 1.0, 0.0, 0.0, 1.0, 0.0, 0.0, 1.0, 0.0, 0.0, 1.0, 0.0, 0.0, 1.0, 0.0, 0.0, 1.0, 0.0, 0.0, 1.0, 0.0, 0.0, 1.0, 0.0, 0.0, 1.0, 0.0, 0.0, 1.0, 0.0, 0.0, 1.0, 0.0, 0.0, 1.0, 0.0, 0.0, 1.0, 0.0, 0.0, 1.0, 0.0, 0.0, 1.0, 0.0, 0.0, 1.0, 0.0, 0.0, 1.0, 0.0, 0.0, 1.0, 0.0, 0.0, 1.0, 0.0, 0.0, 1.0, 0.0, 0.0, 1.0, 0.0, 0.0, 1.0, 0.0, 0.0, 1.0, 0.0, 0.0, 1.0, 0.0, 0.0, 1.0, 0.0, 0.0, 1.0, 0.0, 0.0, 1.0, 0.0, 0.0, 1.0, 0.0, 0.0, 1.0, 0.0, 0.0, 1.0, 0.0, 0.0, 1.0, 0.0, 0.0, 1.0, 0.0, 0.0, 1.0, 0.0, 0.0, 1.0, 0.0, 0.0, 1.0, 0.0, 0.0, 1.0, 0.0, 0.0, 1.0, 0.0, 0.0, 1.0, 0.0, 0.0, 1.0, 0.0, 0.0, 1.0, 0.0, 0.0, 1.0, 0.0, 0.0, 1.0, 0.0, 0.0, 1.0, 0.0, 0.0, 1.0, 0.0, 0.0, 1.0, 0.0, 0.0, 1.0, 0.0, 0.0, 1.0, 0.0, 0.0, 1.0, 0.0, 0.0, 1.0, 0.0, 0.0, 1.0, 0.0, 0.0, 1.0, 0.0, 0.0, 1.0, 0.0, 0.0, 1.0, 0.0, 0.0, 1.0, 0.0, 0.0, 1.0, 0.0, 0.0, 1.0, 0.0, 0.0, 1.0, 0.0, 0.0, 1.0, 0.0, 0.0, 1.0, 0.0, 0.0, 1.0, 0.0, 0.0, 1.0, 0.0, 0.0, 1.0, 0.0, 0.0, 1.0, 0.0, 0.0, 1.0, 0.0, 0.0, 1.0, 0.0, 0.0, 1.0, 0.0, 0.0, 1.0, 0.0, 0.0, 1.0, 0.0, 0.0, 1.0, 0.0, 0.0, 1.0, 0.0, 0.0, 1.0, 0.0, 0.0, 1.0, 0.0, 0.0, 1.0, 0.0, 0.0, 1.0, 0.0, 0.0, 1.0, 0.0, 0.0, 1.0, 0.0, 0.0, 1.0, 0.0, 0.0, 1.0, 0.0, 0.0, 1.0, 0.0, 0.0, 1.0, 0.0, 0.0, 1.0, 0.0, 0.0, 1.0, 0.0, 0.0, 1.0, 0.0, 0.0, 1.0, 0.0, 0.0, 1.0, 0.0, 0.0, 1.0, 0.0, 0.0, 1.0, 0.0, 0.0, 1.0, 0.0, 0.0, 1.0, 0.0, 0.0, 1.0, 0.0, 0.0, 1.0, 0.0, 0.0, 1.0, 0.0, 0.0, 1.0, 0.0, 0.0, 1.0, 0.0, 0.0, 1.0, 0.0, 0.0, 1.0, 0.0, 0.0, 1.0, 0.0, 0.0, 1.0, 0.0, 0.0, 1.0, 0.0, 0.0, 1.0, 0.0, 0.0, 1.0, 0.0, 0.0, 1.0, 0.0, 0.0])] * 3)])

# ---- objects
ob_light = bpy.data.objects.new('Light', light_light)
ob_camera = bpy.data.objects.new('Camera', cam_camera)
ob_cube = bpy.data.objects.new('Cube', me_cube)

# ---- transforms, parenting, visibility, modifiers, constraints
ob_light.location = (4.076, 1.005, 5.904)
ob_light.rotation_euler = (0.6503, 0.05522, 1.866)
ob_light.lock_rotations_4d = False
ob_light.empty_display_type = 'ARROWS'
ob_light.color = (0.0, 0.0, 0.0, 0.0)
ob_light.lineart.crease_threshold = 0.0
ob_camera.location = (7.359, -6.926, 4.958)
ob_camera.rotation_euler = (1.109, 0.0, 0.8149)
ob_camera.lock_rotations_4d = False
ob_camera.empty_display_type = 'ARROWS'
ob_camera.color = (0.0, 0.0, 0.0, 0.0)
ob_camera.display_type = 'WIRE'
ob_camera.lineart.crease_threshold = 0.0
ob_cube.location = (0.0, 0.0, 0.0)
ob_cube.rotation_euler = (1.571, -0.0, 1.571)
ob_cube.lineart.crease_threshold = 0.0

# ---- collection membership
col_collection.objects.link(ob_light)
col_collection.objects.link(ob_camera)
col_collection.objects.link(ob_cube)

# ---- scene / render settings (as saved in the file)
scene.camera = ob_camera
scene.frame_start = 1; scene.frame_end = 250; scene.frame_set(1)
scene.render.engine = 'BLENDER_EEVEE_NEXT'
scene.cycles.use_denoising = False
scene.cycles.samples = 128
scene.cycles.sampling_pattern = 'TABULATED_SOBOL'
scene.cycles.use_adaptive_sampling = False
scene.cycles.use_light_tree = False
scene.view_settings.view_transform = 'Filmic'
bpy.context.view_layer.update()
